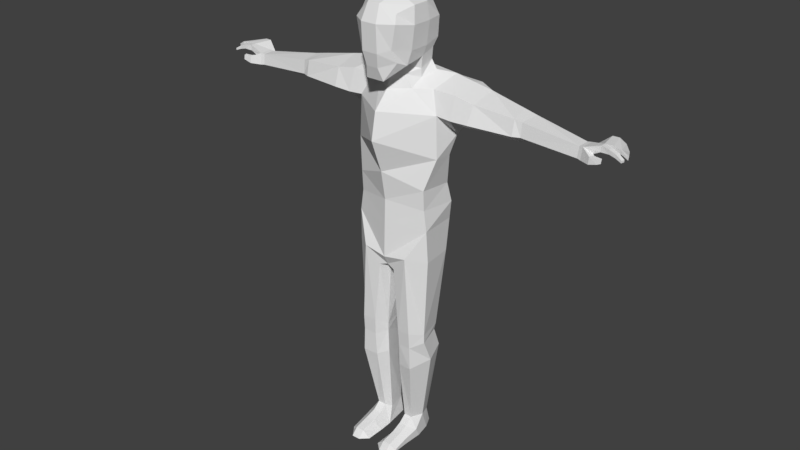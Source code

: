 # Source: character_rigged.blend  (saved by Blender 2.79.0; exported with 4.5.12 LTS)
import bpy
from mathutils import Matrix  # noqa: F401  (used for matrix-valued properties, if any)

bpy.ops.wm.read_factory_settings(use_empty=True)
scene = bpy.context.scene
scene.name = 'Scene'

# ---- collections
col_collection_1 = bpy.data.collections.new('Collection 1'); scene.collection.children.link(col_collection_1)

# ---- materials (node trees are filled in below, after node groups)
mat_colored = bpy.data.materials.new('Colored')
mat_colored.alpha_threshold = 0.0
mat_colored.use_transparent_shadow = False
mat_colored.roughness = 0.5
mat_charactermaterial = bpy.data.materials.new('CharacterMaterial')
mat_charactermaterial.alpha_threshold = 0.0
mat_charactermaterial.use_transparent_shadow = False
mat_charactermaterial.roughness = 0.5

# ---- material node trees

# ---- world
world_world = bpy.data.worlds.new('World'); scene.world = world_world
world_world.color = (0.05088, 0.05088, 0.05088)
world_world.use_sun_shadow = False
world_world.sun_shadow_jitter_overblur = 0.0
world_world.cycles.sampling_method = 'MANUAL'

# ---- meshes
me_cube_001 = bpy.data.meshes.new('Cube.001')
me_cube_001.from_pydata([(0.1419, -0.2513, 2.857), (0.1327, -0.2513, 3.161), (0.1527, 0.08451, 2.884), (0.1527, 0.06728, 3.197), (0.04409, 0.0849, 3.238), (0.1862, 0.1007, 3.089), (0.1646, 0.1179, 2.943), (0.1551, -0.1736, 2.825), (0.1551, -0.02413, 2.85), (0.1862, -0.02413, 3.203), (0.1862, -0.1426, 3.203), (0.1536, -0.2847, 3.106), (0.122, -0.2847, 2.943), (0.04409, -0.3223, 2.823), (0.04409, -0.3019, 3.221), (0.06653, -0.01015, 3.27), (0.06653, -0.1566, 3.27), (0.06653, -0.06955, 2.783), (0.06653, -0.2951, 2.735), (0.05807, -0.3436, 2.92), (0.05807, -0.352, 3.107), (0.1768, -0.01015, 2.92), (0.1768, -0.1566, 2.92), (0.1984, -0.01015, 3.084), (0.1984, -0.1566, 3.084), (0.05807, 0.1522, 2.955), (0.05807, 0.1522, 3.118), (0.0, 0.0849, 3.238), (0.0, -0.3223, 2.823), (0.0, -0.3019, 3.222), (0.0, -0.01015, 3.27), (0.0, -0.1566, 3.27), (0.0, -0.1374, 2.741), (0.0, -0.2951, 2.735), (0.0, -0.3436, 2.92), (0.0, -0.352, 3.107), (0.0, 0.1522, 2.955), (0.0, 0.1522, 3.118), (0.1326, 0.1003, 2.795), (0.135, -0.008336, 2.761), (0.1723, 0.1003, 2.735), (0.135, -0.008336, 2.701), (0.079, -0.1, 2.736), (0.1304, -0.09617, 2.651), (0.0, -0.1825, 2.646), (0.05807, 0.1437, 2.869), (0.0, 0.1496, 2.867), (0.05393, 0.1422, 2.8), (0.0, 0.1605, 2.789), (0.05039, 0.1838, 2.732), (0.0, 0.1916, 2.729), (0.0, -0.2994, 2.525), (0.0, -0.3353, 2.334), (0.0, -0.246, 2.096), (0.0, -0.2088, 1.885), (0.0, -0.2137, 1.717), (0.3103, -0.0755, 2.504), (0.3226, -0.07919, 2.21), (0.262, -0.1359, 1.992), (0.2618, -0.1274, 1.847), (0.2835, -0.1274, 1.698), (0.246, -0.02422, 2.649), (0.2898, 0.1552, 2.72), (0.2739, 0.2483, 2.674), (0.1048, 0.2949, 2.5), (0.0, 0.2874, 2.36), (0.0, 0.2151, 2.11), (0.0, 0.1839, 1.905), (0.0, 0.1734, 1.721), (0.0, 0.2207, 1.522), (0.3624, 0.08003, 2.352), (0.2674, 0.2629, 2.387), (0.3261, 0.04961, 2.209), (0.1604, 0.235, 2.219), (0.27, 0.1059, 1.975), (0.2805, 0.1416, 1.83), (0.2599, 0.1524, 1.696), (0.0, -0.2212, 1.462), (0.2922, -0.1184, 1.467), (0.1698, -0.2153, 1.491), (0.2017, -0.2082, 0.916), (0.2557, 0.1257, 1.458), (0.1031, -0.2022, 0.9139), (0.0, -0.1852, 1.393), (0.02864, -0.1186, 1.334), (0.2671, -0.1184, 0.8928), (0.2236, 0.06788, 0.8885), (0.09056, 0.09575, 0.8885), (0.03721, 0.1976, 1.422), (0.0, 0.07734, 1.384), (0.04736, -0.1256, 0.8694), (0.0, -0.1091, 1.36), (0.1037, -0.1863, 0.6195), (0.06033, -0.1961, 1.373), (0.02786, 0.07176, 1.369), (0.2022, -0.2012, 0.7989), (0.1073, -0.1957, 0.793), (0.2679, -0.1177, 0.8287), (0.2194, 0.05631, 0.8424), (0.08909, 0.0315, 0.8441), (0.04838, -0.1243, 0.8189), (0.2084, -0.2012, 0.6293), (0.2745, -0.04964, 0.6633), (0.1847, -0.02127, 0.1364), (0.2299, 0.09944, 0.702), (0.1168, 0.1008, 0.7019), (0.1472, 0.07256, 0.1208), (0.04218, -0.1243, 0.6411), (0.09137, 0.06812, 0.1216), (0.06285, -0.07056, 0.12), (0.09284, -0.1132, 0.1422), (0.1526, -0.1144, 0.1454), (0.09284, -0.1682, 0.09673), (0.1526, -0.1694, 0.09991), (0.2076, -0.1208, 0.06535), (0.04497, -0.118, -0.002551), (0.09643, -0.246, 0.0704), (0.1562, -0.2472, 0.07359), (0.09643, -0.3588, 0.04408), (0.1562, -0.36, 0.04726), (0.09643, -0.4055, -0.002967), (0.1562, -0.4066, -0.002551), (0.2019, -0.2313, 0.04312), (0.2019, -0.34, 0.01681), (0.2019, -0.3434, -0.002551), (0.2019, -0.2223, -0.002551), (0.2076, -0.08961, -0.002551), (0.1847, 0.02581, -0.002551), (0.1472, 0.1058, -0.0004277), (0.07129, 0.06812, -0.002551), (0.04055, -0.3541, -0.002551), (0.0403, -0.2169, -0.002551), (0.414, -0.02422, 2.648), (0.4262, 0.1552, 2.694), (0.4195, -0.0755, 2.496), (0.4123, 0.08245, 2.407), (0.4254, 0.202, 2.47), (0.4427, 0.2223, 2.678), (0.5562, -0.02422, 2.623), (0.5684, 0.1552, 2.669), (0.5458, -0.0755, 2.5), (0.5415, 0.08245, 2.419), (0.5609, 0.1767, 2.47), (0.5871, 0.19, 2.621), (0.8485, -0.008135, 2.601), (0.8475, -0.0307, 2.493), (0.8227, 0.1389, 2.62), (0.8287, 0.08245, 2.423), (0.7744, 0.1702, 2.472), (0.7886, 0.1813, 2.573), (0.8974, 0.0005147, 2.589), (0.8964, -0.00955, 2.493), (0.9132, 0.1355, 2.601), (0.916, 0.1718, 2.566), (0.9109, 0.1593, 2.471), (0.8792, 0.08428, 2.438), (1.295, 0.0005147, 2.546), (1.291, -0.00955, 2.471), (1.297, 0.08807, 2.547), (1.297, 0.1316, 2.517), (1.293, 0.1227, 2.48), (1.293, 0.06213, 2.454), (1.322, -0.005897, 2.55), (1.318, -0.01695, 2.468), (1.324, 0.09025, 2.551), (1.324, 0.138, 2.519), (1.319, 0.1283, 2.477), (1.32, 0.06176, 2.449), (1.39, -0.04509, 2.52), (1.388, -0.05079, 2.473), (1.449, -0.04855, 2.52), (1.447, -0.05425, 2.49), (1.46, -0.02258, 2.52), (1.458, -0.02829, 2.489), (1.407, -0.01565, 2.52), (1.405, -0.02136, 2.487), (1.386, 0.006851, 2.52), (1.373, 0.006337, 2.493), (1.432, 0.006274, 2.543), (1.49, 0.00108, 2.546), (1.533, -0.002959, 2.536), (1.576, -0.009307, 2.52), (1.581, 0.01493, 2.52), (1.532, 0.02705, 2.537), (1.489, 0.03513, 2.546), (1.433, 0.04263, 2.541), (1.489, 0.04807, 2.545), (1.549, 0.04473, 2.544), (1.587, 0.04898, 2.52), (1.536, 0.1453, 2.505), (1.508, 0.1635, 2.532), (1.457, 0.1744, 2.558), (1.409, 0.17, 2.555), (1.576, -0.009307, 2.535), (1.582, 0.01493, 2.535), (1.533, -0.00235, 2.561), (1.533, 0.02745, 2.561), (1.487, 0.0009896, 2.577), (1.489, 0.03552, 2.577), (1.433, 0.007716, 2.584), (1.432, 0.04281, 2.584), (1.592, 0.04644, 2.551), (1.543, 0.1437, 2.53), (1.547, 0.04059, 2.578), (1.505, 0.1696, 2.561), (1.454, 0.1792, 2.584), (1.491, 0.0448, 2.587), (1.408, 0.1755, 2.584), (1.381, 0.03949, 2.509), (1.369, 0.03405, 2.483)], [], [(26, 4, 3, 5), (24, 10, 1, 11), (18, 7, 0, 13), (10, 16, 14, 1), (3, 4, 15, 9), (9, 15, 16, 10), (33, 18, 13, 28), (32, 17, 18, 33), (17, 8, 7, 18), (0, 12, 19, 13), (12, 11, 20, 19), (11, 1, 14, 20), (7, 22, 12, 0), (22, 24, 11, 12), (2, 6, 21, 8), (8, 21, 22, 7), (6, 5, 23, 21), (21, 23, 24, 22), (5, 3, 9, 23), (23, 9, 10, 24), (25, 26, 5, 6), (36, 37, 26, 25), (37, 27, 4, 26), (20, 14, 29, 35), (19, 20, 35, 34), (13, 19, 34, 28), (15, 30, 31, 16), (4, 27, 30, 15), (16, 31, 29, 14), (2, 8, 39, 38), (38, 39, 41, 40), (17, 39, 8), (39, 17, 42), (41, 39, 42), (32, 44, 42, 17), (6, 2, 25), (25, 2, 45), (46, 36, 25, 45), (47, 45, 2, 38), (46, 45, 47, 48), (49, 47, 38, 40), (48, 47, 49, 50), (43, 41, 42), (43, 42, 44), (51, 43, 44), (51, 56, 43), (52, 57, 56, 51), (53, 57, 52), (57, 53, 58), (54, 59, 58, 53), (55, 60, 59, 54), (61, 41, 43, 56), (40, 41, 61, 62), (49, 40, 62, 63), (50, 49, 63, 64), (64, 65, 50), (57, 72, 70, 56), (65, 64, 71, 73), (66, 65, 73), (71, 70, 72, 73), (73, 74, 66), (74, 73, 72), (58, 74, 72, 57), (67, 66, 74, 75), (59, 75, 74, 58), (68, 67, 75, 76), (64, 63, 71), (60, 76, 75, 59), (60, 55, 77), (78, 60, 79), (77, 79, 60), (76, 60, 81), (79, 77, 83), (83, 93, 79), (68, 76, 69), (81, 69, 76), (78, 81, 60), (85, 78, 79, 80), (81, 78, 85, 86), (69, 81, 88), (81, 86, 87, 88), (94, 87, 90, 84), (91, 89, 94, 84), (83, 91, 84, 93), (94, 88, 87), (90, 82, 93, 84), (69, 88, 94, 89), (86, 85, 97, 98), (87, 99, 100, 90), (80, 82, 96, 95), (85, 80, 95, 97), (87, 86, 98, 99), (82, 90, 100, 96), (79, 93, 82, 80), (96, 92, 101, 95), (102, 97, 95, 101), (98, 97, 102, 104), (103, 106, 104, 102), (92, 96, 100, 107), (99, 98, 104, 105), (100, 99, 105, 107), (106, 108, 105, 104), (101, 111, 103, 102), (111, 101, 92, 110), (109, 110, 92, 107), (108, 109, 107, 105), (111, 110, 112, 113), (114, 103, 111, 113), (115, 112, 110, 109), (113, 112, 116, 117), (117, 116, 118, 119), (119, 118, 120, 121), (114, 113, 117, 122), (123, 122, 117, 119), (124, 123, 119, 121), (125, 122, 123, 124), (127, 103, 114, 126), (114, 122, 125, 126), (106, 103, 127, 128), (108, 106, 128, 129), (120, 118, 130), (131, 130, 118, 116), (115, 131, 116, 112), (108, 129, 115, 109), (128, 127, 115, 129), (127, 126, 115), (125, 131, 115, 126), (125, 124, 130, 131), (120, 130, 124, 121), (62, 61, 132, 133), (134, 132, 61, 56), (70, 135, 134, 56), (71, 136, 135, 70), (63, 62, 133, 137), (63, 137, 136, 71), (133, 132, 138, 139), (134, 140, 138, 132), (135, 141, 140, 134), (136, 142, 141, 135), (137, 133, 139, 143), (137, 143, 142, 136), (138, 140, 145, 144), (139, 138, 144, 146), (141, 147, 145, 140), (142, 148, 147, 141), (143, 139, 146, 149), (143, 149, 148, 142), (144, 145, 151, 150), (149, 146, 152, 153), (146, 144, 150, 152), (154, 148, 149, 153), (155, 147, 148, 154), (147, 155, 151, 145), (151, 157, 156, 150), (152, 150, 156, 158), (153, 152, 158, 159), (154, 153, 159, 160), (155, 161, 157, 151), (155, 154, 160, 161), (157, 161, 167, 163), (160, 159, 165, 166), (159, 158, 164, 165), (158, 156, 162, 164), (156, 157, 163, 162), (161, 160, 166, 167), (162, 163, 169, 168), (168, 169, 171, 170), (170, 171, 173, 172), (172, 173, 175, 174), (174, 175, 177, 176), (181, 182, 194, 193), (193, 194, 196, 195), (195, 196, 198, 197), (197, 198, 200, 199), (179, 197, 199, 178), (180, 195, 197, 179), (181, 193, 195, 180), (188, 189, 202, 201), (203, 187, 188, 201), (190, 204, 202, 189), (202, 204, 203, 201), (191, 205, 204, 190), (206, 186, 187, 203), (203, 204, 205, 206), (186, 206, 200, 185), (207, 200, 206, 205), (192, 207, 205, 191), (165, 164, 200, 207), (164, 162, 199, 200), (178, 199, 162, 176), (168, 174, 176, 162), (170, 172, 174, 168), (169, 175, 173, 171), (183, 196, 194, 182), (184, 198, 196, 183), (185, 200, 198, 184), (178, 185, 184, 179), (179, 184, 183, 180), (180, 183, 182, 181), (187, 190, 189, 188), (186, 191, 190, 187), (185, 192, 191, 186), (208, 185, 178, 176), (165, 207, 192, 166), (166, 192, 185, 208), (177, 209, 208, 176), (167, 166, 208, 209), (163, 177, 175, 169), (163, 167, 209, 177)])
me_cube_001.polygons.foreach_set('material_index', [1, 1, 1, 1, 1, 1, 1, 1, 1, 1, 0, 1, 1, 0, 1, 1, 1, 1, 1, 1, 1, 1, 1, 1, 0, 1, 1, 1, 1, 1, 0, 1, 1, 0, 1, 1, 1, 1, 1, 1, 0, 0, 0, 0, 0, 0, 0, 0, 0, 0, 0, 0, 0, 0, 0, 0, 0, 0, 0, 0, 0, 0, 0, 0, 0, 0, 0, 0, 0, 0, 0, 0, 0, 0, 0, 0, 0, 0, 0, 0, 0, 0, 0, 0, 0, 0, 0, 0, 0, 0, 0, 0, 0, 0, 0, 0, 0, 1, 0, 0, 0, 1, 1, 1, 1, 1, 1, 1, 1, 1, 1, 1, 1, 1, 1, 1, 1, 1, 1, 1, 1, 1, 1, 1, 1, 1, 1, 1, 1, 0, 0, 0, 0, 0, 0, 0, 0, 0, 0, 0, 0, 0, 0, 0, 0, 0, 0, 0, 0, 0, 0, 0, 0, 0, 0, 0, 0, 0, 0, 1, 1, 1, 1, 1, 1, 1, 1, 1, 1, 1, 1, 1, 1, 1, 1, 1, 1, 1, 1, 1, 1, 1, 1, 1, 1, 1, 1, 1, 1, 1, 1, 1, 1, 1, 1, 1, 1, 1, 1, 1, 1, 1, 1, 1, 1, 1, 1, 1, 1])
_uv = me_cube_001.uv_layers.new(name='UVMap')
_uv.uv.foreach_set('vector', [0.9496, 0.2019, 0.936, 0.2384, 0.914, 0.2166, 0.9165, 0.1889, 0.8433, 0.2021, 0.8638, 0.2333, 0.8295, 0.2471, 0.8096, 0.2361, 0.798, 0.08831, 0.8301, 0.1156, 0.807, 0.1229, 0.7792, 0.102, 0.8638, 0.2333, 0.8718, 0.2696, 0.8294, 0.2832, 0.8295, 0.2471, 0.914, 0.2166, 0.936, 0.2384, 0.9101, 0.2523, 0.891, 0.2216, 0.891, 0.2216, 0.9101, 0.2523, 0.8718, 0.2696, 0.8638, 0.2333, 0.7882, 0.07384, 0.798, 0.08831, 0.7792, 0.102, 0.7692, 0.09385, 0.8324, 0.06116, 0.8586, 0.08166, 0.798, 0.08831, 0.7882, 0.07384, 0.8586, 0.08166, 0.8792, 0.1174, 0.8301, 0.1156, 0.798, 0.08831, 0.807, 0.1229, 0.7899, 0.1447, 0.7663, 0.1295, 0.7792, 0.102, 0.834, 0.5523, 0.8351, 0.6018, 0.8006, 0.5975, 0.8091, 0.5425, 0.8096, 0.2361, 0.8295, 0.2471, 0.8294, 0.2832, 0.7912, 0.2716, 0.8301, 0.1156, 0.8351, 0.1459, 0.7899, 0.1447, 0.807, 0.1229, 0.8758, 0.5478, 0.8758, 0.5969, 0.8351, 0.6018, 0.834, 0.5523, 0.9164, 0.1315, 0.9211, 0.152, 0.8837, 0.142, 0.8792, 0.1174, 0.8792, 0.1174, 0.8837, 0.142, 0.8351, 0.1459, 0.8301, 0.1156, 0.9211, 0.152, 0.9165, 0.1889, 0.8872, 0.1907, 0.8837, 0.142, 0.8837, 0.142, 0.8872, 0.1907, 0.8433, 0.2021, 0.8351, 0.1459, 0.9165, 0.1889, 0.914, 0.2166, 0.891, 0.2216, 0.8872, 0.1907, 0.8872, 0.1907, 0.891, 0.2216, 0.8638, 0.2333, 0.8433, 0.2021, 0.9546, 0.1531, 0.9496, 0.2019, 0.9165, 0.1889, 0.9211, 0.152, 0.973, 0.1537, 0.9675, 0.2072, 0.9496, 0.2019, 0.9546, 0.1531, 0.9675, 0.2072, 0.9468, 0.2467, 0.936, 0.2384, 0.9496, 0.2019, 0.7912, 0.2716, 0.8294, 0.2832, 0.8295, 0.2968, 0.7882, 0.2917, 0.8091, 0.5425, 0.8006, 0.5975, 0.7835, 0.5948, 0.792, 0.5398, 0.7792, 0.102, 0.7663, 0.1295, 0.7513, 0.1191, 0.7692, 0.09385, 0.9101, 0.2523, 0.9222, 0.2703, 0.8777, 0.2898, 0.8718, 0.2696, 0.936, 0.2384, 0.9468, 0.2467, 0.9222, 0.2703, 0.9101, 0.2523, 0.8718, 0.2696, 0.8777, 0.2898, 0.8295, 0.2968, 0.8294, 0.2832, 0.9164, 0.1315, 0.8792, 0.1174, 0.8892, 0.08643, 0.9248, 0.1017, 0.1684, 0.233, 0.1674, 0.2224, 0.1727, 0.2158, 0.1813, 0.2356, 0.8586, 0.08166, 0.8892, 0.08643, 0.8792, 0.1174, 0.8892, 0.08643, 0.8586, 0.08166, 0.8609, 0.06325, 0.1727, 0.2158, 0.1674, 0.2224, 0.1594, 0.2163, 0.8324, 0.06116, 0.8304, 0.02696, 0.8609, 0.06325, 0.8586, 0.08166, 0.9211, 0.152, 0.9164, 0.1315, 0.9546, 0.1531, 0.9546, 0.1531, 0.9164, 0.1315, 0.9536, 0.1261, 0.9726, 0.1252, 0.973, 0.1537, 0.9546, 0.1531, 0.9536, 0.1261, 0.9544, 0.1033, 0.9536, 0.1261, 0.9164, 0.1315, 0.9248, 0.1017, 0.9726, 0.1252, 0.9536, 0.1261, 0.9544, 0.1033, 0.973, 0.0992, 0.1604, 0.2436, 0.1624, 0.2354, 0.1684, 0.233, 0.1813, 0.2356, 0.1588, 0.2361, 0.1624, 0.2354, 0.1604, 0.2436, 0.1556, 0.2398, 0.1617, 0.2038, 0.1727, 0.2158, 0.1594, 0.2163, 0.1617, 0.2038, 0.1594, 0.2163, 0.1476, 0.2141, 0.1391, 0.209, 0.1617, 0.2038, 0.1476, 0.2141, 0.1391, 0.209, 0.1538, 0.09647, 0.1617, 0.2038, 0.1274, 0.2072, 0.1033, 0.1936, 0.1538, 0.09647, 0.1391, 0.209, 0.1191, 0.2096, 0.1033, 0.1936, 0.1274, 0.2072, 0.1033, 0.1936, 0.1191, 0.2096, 0.1124, 0.209, 0.1152, 0.2116, 0.1131, 0.2114, 0.1124, 0.209, 0.1191, 0.2096, 0.3592, 0.8577, 0.2726, 0.8572, 0.2809, 0.9004, 0.3616, 0.907, 0.2067, 0.1811, 0.1727, 0.2158, 0.1617, 0.2038, 0.1538, 0.09647, 0.1813, 0.2356, 0.1727, 0.2158, 0.2067, 0.1811, 0.2164, 0.2636, 0.1604, 0.2436, 0.1813, 0.2356, 0.2164, 0.2636, 0.1996, 0.3057, 0.1556, 0.2398, 0.1604, 0.2436, 0.1996, 0.3057, 0.1317, 0.258, 0.1317, 0.258, 0.1224, 0.2412, 0.1556, 0.2398, 0.1033, 0.1936, 0.08933, 0.2013, 0.02696, 0.1668, 0.1538, 0.09647, 0.1224, 0.2412, 0.1317, 0.258, 0.02696, 0.3132, 0.1026, 0.2318, 0.1162, 0.2232, 0.1224, 0.2412, 0.1026, 0.2318, 0.02696, 0.3132, 0.02696, 0.1668, 0.08933, 0.2013, 0.1026, 0.2318, 0.1026, 0.2318, 0.1091, 0.2138, 0.1162, 0.2232, 0.1091, 0.2138, 0.1026, 0.2318, 0.08933, 0.2013, 0.1124, 0.209, 0.1091, 0.2138, 0.08933, 0.2013, 0.1033, 0.1936, 0.1146, 0.2159, 0.1162, 0.2232, 0.1091, 0.2138, 0.1126, 0.2133, 0.1131, 0.2114, 0.1126, 0.2133, 0.1091, 0.2138, 0.1124, 0.209, 0.1146, 0.8871, 0.1207, 0.9417, 0.202, 0.9095, 0.1912, 0.8706, 0.1317, 0.258, 0.1996, 0.3057, 0.02696, 0.3132, 0.2726, 0.8572, 0.1912, 0.8706, 0.202, 0.9095, 0.2809, 0.9004, 0.2726, 0.8572, 0.3592, 0.8577, 0.3555, 0.7833, 0.2597, 0.7905, 0.2726, 0.8572, 0.3059, 0.7914, 0.3555, 0.7833, 0.3059, 0.7914, 0.2726, 0.8572, 0.1912, 0.8706, 0.2726, 0.8572, 0.1868, 0.7985, 0.3059, 0.7914, 0.3555, 0.7833, 0.3547, 0.7604, 0.3547, 0.7604, 0.3363, 0.7541, 0.3059, 0.7914, 0.1146, 0.8871, 0.1912, 0.8706, 0.106, 0.8264, 0.1868, 0.7985, 0.106, 0.8264, 0.1912, 0.8706, 0.2597, 0.7905, 0.1868, 0.7985, 0.2726, 0.8572, 0.2419, 0.6214, 0.2597, 0.7905, 0.3059, 0.7914, 0.2751, 0.6256, 0.1868, 0.7985, 0.2597, 0.7905, 0.2419, 0.6214, 0.1809, 0.6255, 0.106, 0.8264, 0.1868, 0.7985, 0.1143, 0.7933, 0.1868, 0.7985, 0.1809, 0.6255, 0.1417, 0.6288, 0.1143, 0.7933, 0.08146, 0.7608, 0.1417, 0.6288, 0.08279, 0.5943, 0.03021, 0.7237, 0.02696, 0.7357, 0.07715, 0.7701, 0.08146, 0.7608, 0.03021, 0.7237, 0.3547, 0.7604, 0.3657, 0.7401, 0.3563, 0.7345, 0.3363, 0.7541, 0.08146, 0.7608, 0.1143, 0.7933, 0.1417, 0.6288, 0.3264, 0.6052, 0.3023, 0.6217, 0.3363, 0.7541, 0.3563, 0.7345, 0.106, 0.8264, 0.1143, 0.7933, 0.08146, 0.7608, 0.07715, 0.7701, 0.1809, 0.6255, 0.2419, 0.6214, 0.2406, 0.6028, 0.1807, 0.6091, 0.1417, 0.6288, 0.1333, 0.6079, 0.08801, 0.5824, 0.08279, 0.5943, 0.2751, 0.6256, 0.3023, 0.6217, 0.2978, 0.5881, 0.271, 0.5922, 0.2419, 0.6214, 0.2751, 0.6256, 0.271, 0.5922, 0.2406, 0.6028, 0.1417, 0.6288, 0.1809, 0.6255, 0.1807, 0.6091, 0.1333, 0.6079, 0.3023, 0.6217, 0.3264, 0.6052, 0.3244, 0.5915, 0.2978, 0.5881, 0.3059, 0.7914, 0.3363, 0.7541, 0.3023, 0.6217, 0.2751, 0.6256, 0.2978, 0.5881, 0.2949, 0.5398, 0.2664, 0.5449, 0.271, 0.5922, 0.2227, 0.5566, 0.2406, 0.6028, 0.271, 0.5922, 0.2664, 0.5449, 0.1807, 0.6091, 0.2406, 0.6028, 0.2227, 0.5566, 0.1806, 0.5621, 0.5295, 0.6448, 0.5506, 0.6171, 0.6898, 0.7416, 0.6542, 0.768, 0.2949, 0.5398, 0.2978, 0.5881, 0.3244, 0.5915, 0.3194, 0.5429, 0.1333, 0.6079, 0.1807, 0.6091, 0.1806, 0.5621, 0.1521, 0.5617, 0.08801, 0.5824, 0.1333, 0.6079, 0.1521, 0.5617, 0.09603, 0.5398, 0.5506, 0.6171, 0.563, 0.6046, 0.7072, 0.7149, 0.6898, 0.7416, 0.6171, 0.7946, 0.5005, 0.669, 0.5295, 0.6448, 0.6542, 0.768, 0.5005, 0.669, 0.6171, 0.7946, 0.5945, 0.8082, 0.4841, 0.6861, 0.472, 0.6979, 0.4841, 0.6861, 0.5945, 0.8082, 0.5789, 0.8266, 0.563, 0.6046, 0.5928, 0.5736, 0.7296, 0.6489, 0.7072, 0.7149, 0.5005, 0.669, 0.4841, 0.6861, 0.4675, 0.6684, 0.4783, 0.6539, 0.4926, 0.6357, 0.5295, 0.6448, 0.5005, 0.669, 0.4783, 0.6539, 0.4434, 0.69, 0.4675, 0.6684, 0.4841, 0.6861, 0.472, 0.6979, 0.4783, 0.6539, 0.4675, 0.6684, 0.45, 0.6541, 0.458, 0.6422, 0.458, 0.6422, 0.45, 0.6541, 0.4307, 0.639, 0.4371, 0.63, 0.4371, 0.63, 0.4307, 0.639, 0.4196, 0.6322, 0.4267, 0.6217, 0.4926, 0.6357, 0.4783, 0.6539, 0.458, 0.6422, 0.465, 0.6307, 0.444, 0.6222, 0.465, 0.6307, 0.458, 0.6422, 0.4371, 0.63, 0.4429, 0.6183, 0.444, 0.6222, 0.4371, 0.63, 0.4267, 0.6217, 0.4674, 0.6205, 0.465, 0.6307, 0.444, 0.6222, 0.4429, 0.6183, 0.5147, 0.6053, 0.5295, 0.6448, 0.4926, 0.6357, 0.4952, 0.6179, 0.4926, 0.6357, 0.465, 0.6307, 0.4674, 0.6205, 0.4952, 0.6179, 0.5506, 0.6171, 0.5295, 0.6448, 0.5147, 0.6053, 0.527, 0.5902, 0.563, 0.6046, 0.5506, 0.6171, 0.527, 0.5902, 0.5421, 0.5754, 0.4196, 0.6322, 0.4307, 0.639, 0.4196, 0.6482, 0.4359, 0.6707, 0.4196, 0.6482, 0.4307, 0.639, 0.45, 0.6541, 0.4434, 0.69, 0.4359, 0.6707, 0.45, 0.6541, 0.4675, 0.6684, 0.563, 0.6046, 0.5421, 0.5754, 0.5793, 0.5398, 0.5928, 0.5736, 0.5723, 0.9126, 0.5485, 0.9237, 0.5057, 0.882, 0.5611, 0.8899, 0.5485, 0.9237, 0.5141, 0.9305, 0.5057, 0.882, 0.4745, 0.9287, 0.4762, 0.8806, 0.5057, 0.882, 0.5141, 0.9305, 0.4745, 0.9287, 0.4384, 0.9286, 0.4353, 0.8806, 0.4762, 0.8806, 0.42, 0.8972, 0.4353, 0.8806, 0.4384, 0.9286, 0.4196, 0.915, 0.2164, 0.2636, 0.2067, 0.1811, 0.2796, 0.1948, 0.2717, 0.2732, 0.2987, 0.128, 0.2796, 0.1948, 0.2067, 0.1811, 0.2505, 0.1189, 0.292, 0.02696, 0.3164, 0.04964, 0.2987, 0.128, 0.2505, 0.1189, 0.1961, 0.4366, 0.2779, 0.4, 0.2992, 0.462, 0.2764, 0.4859, 0.1996, 0.3057, 0.2164, 0.2636, 0.2717, 0.2732, 0.274, 0.3026, 0.1996, 0.3057, 0.274, 0.3026, 0.2779, 0.4, 0.1961, 0.4366, 0.2717, 0.2732, 0.2796, 0.1948, 0.3423, 0.2014, 0.3338, 0.2847, 0.2987, 0.128, 0.3512, 0.1431, 0.3423, 0.2014, 0.2796, 0.1948, 0.3164, 0.04964, 0.3722, 0.06821, 0.3512, 0.1431, 0.2987, 0.128, 0.2779, 0.4, 0.3456, 0.3875, 0.3524, 0.4378, 0.2992, 0.462, 0.274, 0.3026, 0.2717, 0.2732, 0.3338, 0.2847, 0.3443, 0.3123, 0.274, 0.3026, 0.3443, 0.3123, 0.3456, 0.3875, 0.2779, 0.4, 0.3423, 0.2014, 0.3512, 0.1431, 0.4807, 0.1728, 0.4718, 0.2203, 0.3338, 0.2847, 0.3423, 0.2014, 0.4718, 0.2203, 0.4556, 0.2871, 0.3722, 0.06821, 0.4939, 0.1137, 0.4807, 0.1728, 0.3512, 0.1431, 0.3456, 0.3875, 0.4446, 0.3652, 0.4797, 0.4042, 0.3524, 0.4378, 0.3443, 0.3123, 0.3338, 0.2847, 0.4556, 0.2871, 0.4426, 0.3176, 0.3443, 0.3123, 0.4426, 0.3176, 0.4446, 0.3652, 0.3456, 0.3875, 0.4718, 0.2203, 0.4807, 0.1728, 0.5046, 0.1761, 0.4955, 0.2227, 0.4426, 0.3176, 0.4556, 0.2871, 0.4993, 0.2881, 0.5021, 0.3115, 0.4556, 0.2871, 0.4718, 0.2203, 0.4955, 0.2227, 0.4993, 0.2881, 0.5069, 0.3554, 0.4446, 0.3652, 0.4426, 0.3176, 0.5021, 0.3115, 0.502, 0.3953, 0.4797, 0.4042, 0.4446, 0.3652, 0.5069, 0.3554, 0.4939, 0.1137, 0.5156, 0.1252, 0.5046, 0.1761, 0.4807, 0.1728, 0.5046, 0.1761, 0.6897, 0.2126, 0.6835, 0.2451, 0.4955, 0.2227, 0.4993, 0.2881, 0.4955, 0.2227, 0.6835, 0.2451, 0.6798, 0.2849, 0.5021, 0.3115, 0.4993, 0.2881, 0.6798, 0.2849, 0.6798, 0.3092, 0.5069, 0.3554, 0.5021, 0.3115, 0.6798, 0.3092, 0.6808, 0.3271, 0.5156, 0.1252, 0.6974, 0.1811, 0.6897, 0.2126, 0.5046, 0.1761, 0.502, 0.3953, 0.5069, 0.3554, 0.6808, 0.3271, 0.6882, 0.3565, 0.8494, 0.4556, 0.8324, 0.4703, 0.8275, 0.4644, 0.8454, 0.4474, 0.9072, 0.4792, 0.9051, 0.4695, 0.912, 0.4659, 0.9139, 0.4774, 0.9051, 0.4695, 0.8948, 0.4592, 0.8999, 0.4526, 0.912, 0.4659, 0.8948, 0.4592, 0.8723, 0.4488, 0.8728, 0.4401, 0.8999, 0.4526, 0.8723, 0.4488, 0.8494, 0.4556, 0.8454, 0.4474, 0.8728, 0.4401, 0.8324, 0.4703, 0.8173, 0.4825, 0.8113, 0.4767, 0.8275, 0.4644, 0.8728, 0.4401, 0.8454, 0.4474, 0.8398, 0.4235, 0.8528, 0.4193, 0.8528, 0.4193, 0.8398, 0.4235, 0.8399, 0.406, 0.848, 0.4049, 0.848, 0.4049, 0.8399, 0.406, 0.8415, 0.3969, 0.8515, 0.3982, 0.8144, 0.4081, 0.824, 0.4067, 0.8284, 0.4233, 0.8175, 0.4241, 0.8175, 0.4241, 0.8284, 0.4233, 0.8251, 0.438, 0.8169, 0.4333, 0.8803, 0.3536, 0.888, 0.3507, 0.888, 0.3555, 0.883, 0.3568, 0.883, 0.3568, 0.888, 0.3555, 0.8944, 0.3673, 0.8857, 0.3687, 0.8857, 0.3687, 0.8944, 0.3673, 0.8999, 0.3804, 0.8891, 0.3828, 0.8891, 0.3828, 0.8999, 0.3804, 0.9095, 0.4029, 0.8933, 0.4019, 0.8793, 0.3814, 0.8891, 0.3828, 0.8933, 0.4019, 0.8783, 0.4009, 0.8783, 0.3667, 0.8857, 0.3687, 0.8891, 0.3828, 0.8793, 0.3814, 0.8803, 0.3536, 0.883, 0.3568, 0.8857, 0.3687, 0.8783, 0.3667, 0.9648, 0.4026, 0.9648, 0.4295, 0.9591, 0.4264, 0.9579, 0.405, 0.9486, 0.4046, 0.953, 0.3969, 0.9648, 0.4026, 0.9579, 0.405, 0.9552, 0.4357, 0.9485, 0.4334, 0.9591, 0.4264, 0.9648, 0.4295, 0.9591, 0.4264, 0.9485, 0.4334, 0.9486, 0.4046, 0.9579, 0.405, 0.9425, 0.443, 0.938, 0.4391, 0.9485, 0.4334, 0.9552, 0.4357, 0.9344, 0.4053, 0.9362, 0.3934, 0.953, 0.3969, 0.9486, 0.4046, 0.9486, 0.4046, 0.9485, 0.4334, 0.938, 0.4391, 0.9344, 0.4053, 0.9362, 0.3934, 0.9344, 0.4053, 0.9095, 0.4029, 0.9208, 0.3874, 0.9304, 0.4435, 0.9095, 0.4029, 0.9344, 0.4053, 0.938, 0.4391, 0.9331, 0.4496, 0.9304, 0.4435, 0.938, 0.4391, 0.9425, 0.443, 0.912, 0.4659, 0.8999, 0.4526, 0.9095, 0.4029, 0.9304, 0.4435, 0.8999, 0.4526, 0.8728, 0.4401, 0.8933, 0.4019, 0.9095, 0.4029, 0.8783, 0.4009, 0.8933, 0.4019, 0.8728, 0.4401, 0.8685, 0.4153, 0.8528, 0.4193, 0.8598, 0.4112, 0.8685, 0.4153, 0.8728, 0.4401, 0.848, 0.4049, 0.8515, 0.3982, 0.8598, 0.4112, 0.8528, 0.4193, 0.8398, 0.4235, 0.8284, 0.4233, 0.824, 0.4067, 0.8323, 0.4068, 0.8993, 0.3616, 0.8944, 0.3673, 0.888, 0.3555, 0.888, 0.3507, 0.9075, 0.3736, 0.8999, 0.3804, 0.8944, 0.3673, 0.8993, 0.3616, 0.9208, 0.3874, 0.9095, 0.4029, 0.8999, 0.3804, 0.9075, 0.3736, 0.8047, 0.4243, 0.7986, 0.433, 0.7862, 0.4218, 0.7916, 0.4135, 0.7916, 0.4135, 0.7862, 0.4218, 0.7769, 0.4127, 0.7816, 0.4052, 0.7816, 0.4052, 0.7769, 0.4127, 0.7663, 0.4011, 0.7716, 0.3961, 0.7746, 0.4094, 0.7571, 0.4415, 0.7513, 0.4306, 0.764, 0.4013, 0.7856, 0.4227, 0.7665, 0.4555, 0.7571, 0.4415, 0.7746, 0.4094, 0.7986, 0.433, 0.7774, 0.4644, 0.7665, 0.4555, 0.7856, 0.4227, 0.8136, 0.4431, 0.7986, 0.433, 0.8047, 0.4243, 0.8169, 0.4333, 0.912, 0.4659, 0.9304, 0.4435, 0.9331, 0.4496, 0.9139, 0.4774, 0.8113, 0.4767, 0.7774, 0.4644, 0.7986, 0.433, 0.8136, 0.4431, 0.8251, 0.438, 0.8216, 0.447, 0.8136, 0.4431, 0.8169, 0.4333, 0.8275, 0.4644, 0.8113, 0.4767, 0.8136, 0.4431, 0.8216, 0.447, 0.8454, 0.4474, 0.8251, 0.438, 0.8284, 0.4233, 0.8398, 0.4235, 0.8454, 0.4474, 0.8275, 0.4644, 0.8216, 0.447, 0.8251, 0.438])
me_cube_001.materials.append(mat_colored)
me_cube_001.materials.append(mat_charactermaterial)
me_cube_001.use_remesh_preserve_volume = False
me_cube_001.use_remesh_preserve_attributes = False
me_cube_001.use_mirror_vertex_groups = False
me_cube_001.update()
arm_armature = bpy.data.armatures.new('Armature')  # bones are not reproduced

# ---- objects
ob_armature = bpy.data.objects.new('Armature', arm_armature)
ob_character = bpy.data.objects.new('Character', me_cube_001)

# ---- transforms, parenting, visibility, modifiers, constraints
ob_armature.location = (0.0, 0.0, 1.565)
ob_armature.hide_viewport = True
ob_armature.show_in_front = True
ob_armature.lineart.crease_threshold = 0.0
ob_character.parent = ob_armature
ob_character.matrix_parent_inverse = Matrix(((1.0, 0.0, 0.0, -0.0), (0.0, 1.0, 0.0, -0.0), (0.0, 0.0, 1.0, -1.565), (0.0, 0.0, 0.0, 1.0)))
ob_character.location = (0.0, 0.0, 0.0)
ob_character.lineart.crease_threshold = 0.0
_vg = ob_character.vertex_groups.new(name='Hips')
_vg.add([53, 54, 55, 58, 59, 60, 66, 67, 68, 74, 75, 76, 77], 1.0, 'REPLACE')
_vg = ob_character.vertex_groups.new(name='Spine')
_vg.add([38, 39, 40, 41, 42, 43, 44, 47, 48, 49, 50, 51, 52, 53, 56, 57, 58, 61, 62, 63, 64, 65, 66, 70, 71, 72, 73, 74], 1.0, 'REPLACE')
_vg = ob_character.vertex_groups.new(name='Head')
_vg.add([0, 1, 2, 3, 4, 5, 6, 7, 8, 9, 10, 11, 12, 13, 14, 15, 16, 17, 18, 19, 20, 21, 22, 23, 24, 25, 26, 27, 28, 29, 30, 31, 32, 33, 34, 35, 36, 37, 38, 39, 42, 45, 46, 47, 48], 1.0, 'REPLACE')
_vg = ob_character.vertex_groups.new(name='UpperArm.L')
_vg.add([56, 61, 62, 63, 70, 71, 132, 133, 134, 135, 136, 137, 138, 139, 140, 141, 142, 143, 144, 145, 146, 147, 148, 149], 1.0, 'REPLACE')
_vg = ob_character.vertex_groups.new(name='LowerArm.L')
_vg.add([150, 151, 152, 153, 154, 155, 156, 157, 158, 159, 160, 161], 1.0, 'REPLACE')
_vg = ob_character.vertex_groups.new(name='Hand.L')
_vg.add([156, 157, 158, 159, 160, 161, 162, 163, 164, 165, 166, 167, 176, 177, 178, 185, 192, 199, 200, 207, 208, 209], 1.0, 'REPLACE')
_vg = ob_character.vertex_groups.new(name='Forefinger0.L')
_vg.add([178, 179, 184, 185, 197, 198, 199, 200], 1.0, 'REPLACE')
_vg = ob_character.vertex_groups.new(name='Forefinger1.L')
_vg.add([179, 180, 183, 184, 195, 196, 197, 198], 1.0, 'REPLACE')
_vg = ob_character.vertex_groups.new(name='Forefinger2.L')
_vg.add([180, 181, 182, 183, 193, 194, 195, 196], 1.0, 'REPLACE')
_vg = ob_character.vertex_groups.new(name='Thumb0.L')
_vg.add([162, 163, 168, 169, 174, 175, 176, 177], 1.0, 'REPLACE')
_vg = ob_character.vertex_groups.new(name='Thumb1.L')
_vg.add([168, 169, 170, 171, 172, 173, 174, 175], 1.0, 'REPLACE')
_vg = ob_character.vertex_groups.new(name='Fingers0.L')
_vg.add([185, 186, 191, 192, 200, 205, 206, 207], 1.0, 'REPLACE')
_vg = ob_character.vertex_groups.new(name='Fingers1.L')
_vg.add([186, 187, 190, 191, 203, 204, 205, 206], 1.0, 'REPLACE')
_vg = ob_character.vertex_groups.new(name='Fingers2.L')
_vg.add([187, 188, 189, 190, 201, 202, 203, 204], 1.0, 'REPLACE')
_vg = ob_character.vertex_groups.new(name='UpperArm.R')
_vg = ob_character.vertex_groups.new(name='LowerArm.R')
_vg = ob_character.vertex_groups.new(name='Hand.R')
_vg = ob_character.vertex_groups.new(name='Forefinger0.R')
_vg = ob_character.vertex_groups.new(name='Forefinger1.R')
_vg = ob_character.vertex_groups.new(name='Forefinger2.R')
_vg = ob_character.vertex_groups.new(name='Thumb0.R')
_vg = ob_character.vertex_groups.new(name='Thumb1.R')
_vg = ob_character.vertex_groups.new(name='Fingers0.R')
_vg = ob_character.vertex_groups.new(name='Fingers1.R')
_vg = ob_character.vertex_groups.new(name='Fingers2.R')
_vg = ob_character.vertex_groups.new(name='UpperLeg.L')
_vg.add([69, 77, 78, 79, 80, 81, 82, 83, 84, 85, 86, 87, 88, 89, 90, 91, 93, 94], 1.0, 'REPLACE')
_vg = ob_character.vertex_groups.new(name='LowerLeg.L')
_vg.add([92, 95, 96, 97, 98, 99, 100, 101, 102, 103, 104, 105, 106, 107, 108, 109, 110, 111], 1.0, 'REPLACE')
_vg = ob_character.vertex_groups.new(name='UpperLeg.R')
_vg = ob_character.vertex_groups.new(name='LowerLeg.R')
_vg = ob_character.vertex_groups.new(name='Foot.L')
_vg.add([103, 106, 108, 109, 110, 111, 112, 113, 114, 115, 116, 117, 118, 119, 120, 121, 122, 123, 124, 125, 126, 127, 128, 129, 130, 131], 1.0, 'REPLACE')
_vg = ob_character.vertex_groups.new(name='Foot.R')
_m = ob_character.modifiers.new('Mirror', 'MIRROR')
_m.use_clip = True
_m = ob_character.modifiers.new('EdgeSplit', 'EDGE_SPLIT')
_m = ob_character.modifiers.new('Armature', 'ARMATURE')
_m.object = ob_armature

# ---- collection membership
col_collection_1.objects.link(ob_armature)
col_collection_1.objects.link(ob_character)

# ---- scene / render settings (as saved in the file)
scene.frame_start = 1; scene.frame_end = 250; scene.frame_set(1)
scene.render.engine = 'BLENDER_EEVEE_NEXT'
scene.render.resolution_percentage = 50
scene.render.dither_intensity = 0.0
scene.cycles.use_denoising = False
scene.cycles.samples = 128
scene.cycles.sampling_pattern = 'TABULATED_SOBOL'
scene.cycles.use_adaptive_sampling = False
scene.cycles.use_light_tree = False
scene.cycles.blur_glossy = 0.0
scene.cycles.sample_clamp_indirect = 0.0
scene.view_settings.view_transform = 'Standard'
bpy.context.view_layer.update()

# ---- added for rendering (the .blend has no active camera and no usable light): camera, sun
cam_auto = bpy.data.cameras.new('AutoCamera')
cam_auto.lens = 50.0
cam_auto.sensor_width = 36.0
cam_auto.clip_end = 1000.0
ob_auto_camera = bpy.data.objects.new('AutoCamera', cam_auto)
scene.collection.objects.link(ob_auto_camera)
ob_auto_camera.location = (4.27451, -5.1853, 5.05336)
ob_auto_camera.rotation_euler = (1.09748, -7.21219e-08, 0.694738)
scene.camera = ob_auto_camera
light_auto_sun = bpy.data.lights.new('AutoSun', 'SUN')
light_auto_sun.energy = 3.0
light_auto_sun.angle = 0.0523599
ob_auto_sun = bpy.data.objects.new('AutoSun', light_auto_sun)
scene.collection.objects.link(ob_auto_sun)
ob_auto_sun.rotation_euler = (0.872665, 0.174533, 0.523599)
bpy.context.view_layer.update()
